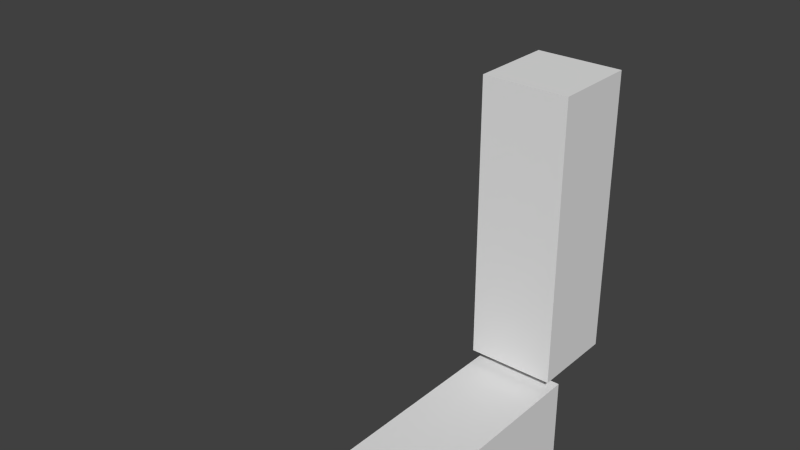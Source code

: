 # Source: forearm-upperarm-anim.blend  (saved by Blender 2.69.0; exported with 4.5.12 LTS)
import bpy
from mathutils import Matrix  # noqa: F401  (used for matrix-valued properties, if any)

bpy.ops.wm.read_factory_settings(use_empty=True)
scene = bpy.context.scene
scene.name = 'Scene'

# ---- collections
col_collection_1 = bpy.data.collections.new('Collection 1'); scene.collection.children.link(col_collection_1)

# ---- world
world_world = bpy.data.worlds.new('World'); scene.world = world_world
world_world.color = (0.05088, 0.05088, 0.05088)
world_world.use_sun_shadow = False
world_world.sun_shadow_jitter_overblur = 0.0
world_world.cycles.sampling_method = 'MANUAL'
world_world.cycles.sample_map_resolution = 256

# ---- meshes
me_cube = bpy.data.meshes.new('Cube')
me_cube.from_pydata([(-1.0, -0.3311, -0.4311), (-1.0, -0.06892, -0.4311), (-0.7378, -0.06892, -0.4311), (-0.7378, -0.3311, -0.4311), (-1.0, -0.3311, 0.4311), (-1.0, -0.06892, 0.4311), (-0.7378, -0.06892, 0.4311), (-0.7378, -0.3311, 0.4311), (-1.0, -1.131, -0.4689), (-1.0, -1.131, -0.7311), (-0.7378, -1.131, -0.7311), (-0.7378, -1.131, -0.4689), (-1.0, -0.2689, -0.4689), (-1.0, -0.2689, -0.7311), (-0.7378, -0.2689, -0.7311), (-0.7378, -0.2689, -0.4689)], [], [(4, 5, 1, 0), (5, 6, 2, 1), (6, 7, 3, 2), (7, 4, 0, 3), (0, 1, 2, 3), (7, 6, 5, 4), (12, 13, 9, 8), (13, 14, 10, 9), (14, 15, 11, 10), (15, 12, 8, 11), (8, 9, 10, 11), (15, 14, 13, 12)])
me_cube.use_remesh_preserve_volume = False
me_cube.use_remesh_preserve_attributes = False
me_cube.use_mirror_vertex_groups = False
me_cube.update()
arm_armature = bpy.data.armatures.new('Armature')  # bones are not reproduced

# ---- objects
ob_arm_rig = bpy.data.objects.new('arm_rig', arm_armature)
ob_cube = bpy.data.objects.new('Cube', me_cube)

# ---- transforms, parenting, visibility, modifiers, constraints
ob_arm_rig.location = (0.0, 0.0, 0.0)
ob_arm_rig.lock_rotation = (False, True, True)
ob_arm_rig.lineart.crease_threshold = 0.0
ob_cube.parent = ob_arm_rig
ob_cube.location = (2.391e-17, 0.2286, -0.3758)
ob_cube.hide_viewport = True
ob_cube.lineart.crease_threshold = 0.0
_vg = ob_cube.vertex_groups.new(name='forearm')
_vg.add([8, 9, 10, 11, 12, 13, 14, 15], 1.0, 'REPLACE')
_vg = ob_cube.vertex_groups.new(name='upperarm')
_vg.add([0, 1, 2, 3, 4, 5, 6, 7], 1.0, 'REPLACE')
_m = ob_cube.modifiers.new('Armature', 'ARMATURE')
_m.object = ob_arm_rig

# ---- collection membership
col_collection_1.objects.link(ob_arm_rig)
col_collection_1.objects.link(ob_cube)

# ---- scene / render settings (as saved in the file)
scene.frame_start = 1; scene.frame_end = 211; scene.frame_set(11)
scene.render.engine = 'BLENDER_EEVEE_NEXT'
scene.render.resolution_percentage = 50
scene.render.dither_intensity = 0.0
scene.cycles.use_denoising = False
scene.cycles.samples = 10
scene.cycles.sampling_pattern = 'TABULATED_SOBOL'
scene.cycles.light_sampling_threshold = 0.0
scene.cycles.use_adaptive_sampling = False
scene.cycles.use_light_tree = False
scene.cycles.blur_glossy = 0.0
scene.cycles.volume_bounces = 1
scene.cycles.pixel_filter_type = 'GAUSSIAN'
scene.cycles.sample_clamp_indirect = 0.0
scene.view_settings.view_transform = 'Standard'
bpy.context.view_layer.update()

# ---- added for rendering (the .blend has no active camera and no usable light): camera, sun
cam_auto = bpy.data.cameras.new('AutoCamera')
cam_auto.lens = 50.0
cam_auto.sensor_width = 36.0
cam_auto.clip_end = 1000.0
ob_auto_camera = bpy.data.objects.new('AutoCamera', cam_auto)
scene.collection.objects.link(ob_auto_camera)
ob_auto_camera.location = (0.607814, -2.37209, 1.03139)
ob_auto_camera.rotation_euler = (1.09748, -7.21219e-08, 0.694738)
scene.camera = ob_auto_camera
light_auto_sun = bpy.data.lights.new('AutoSun', 'SUN')
light_auto_sun.energy = 3.0
light_auto_sun.angle = 0.0523599
ob_auto_sun = bpy.data.objects.new('AutoSun', light_auto_sun)
scene.collection.objects.link(ob_auto_sun)
ob_auto_sun.rotation_euler = (0.872665, 0.174533, 0.523599)
bpy.context.view_layer.update()
